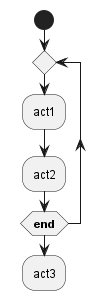

The diagram above was rendered by PlantUML. Its source (embedded in the PNG):
@startuml
skinparam conditionStyle inside
start
repeat
  :act1;
  :act2;
repeatwhile (<b>end)
:act3;
@enduml